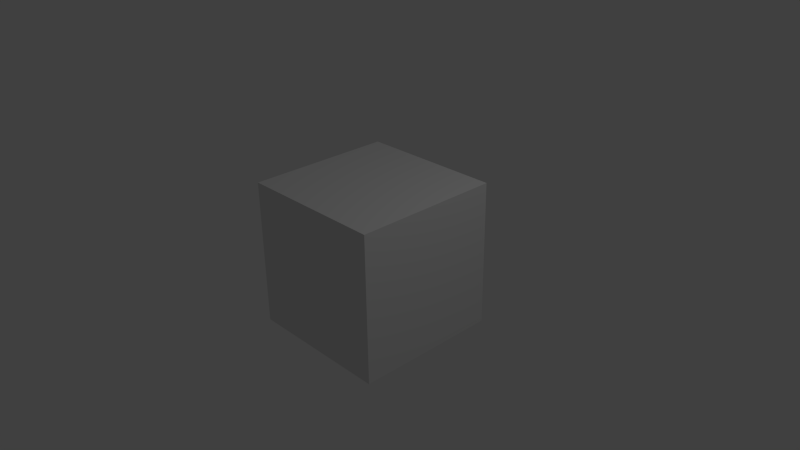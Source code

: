 # Source: pirategirl.blend  (saved by Blender 2.71.0; exported with 4.5.12 LTS)
import bpy
from mathutils import Matrix  # noqa: F401  (used for matrix-valued properties, if any)

bpy.ops.wm.read_factory_settings(use_empty=True)
scene = bpy.context.scene
scene.name = 'Scene'

# ---- collections
col_collection_1 = bpy.data.collections.new('Collection 1'); scene.collection.children.link(col_collection_1)

# ---- materials (node trees are filled in below, after node groups)
mat_material = bpy.data.materials.new('Material')
mat_material.alpha_threshold = 0.0
mat_material.use_transparent_shadow = False
mat_material.roughness = 0.5
mat_material.line_color = (0.0, 0.0, 0.0, 1.0)

# ---- material node trees

# ---- world
world_world = bpy.data.worlds.new('World'); scene.world = world_world
world_world.color = (0.05088, 0.05088, 0.05088)
world_world.use_sun_shadow = False
world_world.sun_shadow_jitter_overblur = 0.0
world_world.cycles.sampling_method = 'MANUAL'
world_world.cycles.sample_map_resolution = 256

# ---- cameras
cam_camera = bpy.data.cameras.new('Camera')
cam_camera.clip_end = 100.0
cam_camera.lens = 35.0
cam_camera.sensor_width = 32.0
cam_camera.sensor_height = 18.0
cam_camera.ortho_scale = 7.314
cam_camera.dof.focus_distance = 0.0
cam_camera.dof.aperture_fstop = 128.0

# ---- lights
light_lamp = bpy.data.lights.new('Lamp', 'POINT')
light_lamp.transmission_factor = 0.0
light_lamp.cutoff_distance = 30.0
light_lamp.energy = 100.0
light_lamp.shadow_buffer_clip_start = 1.001
light_lamp.shadow_soft_size = 0.1
light_lamp.shadow_maximum_resolution = 0.006
light_lamp.use_absolute_resolution = True
light_lamp.cycles.use_multiple_importance_sampling = False

# ---- meshes
me_cube = bpy.data.meshes.new('Cube')
me_cube.from_pydata([(1.0, 1.0, -1.0), (1.0, -1.0, -1.0), (-1.0, -1.0, -1.0), (-1.0, 1.0, -1.0), (1.0, 1.0, 1.0), (1.0, -1.0, 1.0), (-1.0, -1.0, 1.0), (-1.0, 1.0, 1.0)], [], [(0, 1, 2, 3), (4, 7, 6, 5), (0, 4, 5, 1), (1, 5, 6, 2), (2, 6, 7, 3), (4, 0, 3, 7)])
me_cube.materials.append(mat_material)
me_cube.use_remesh_preserve_volume = False
me_cube.use_remesh_preserve_attributes = False
me_cube.use_mirror_vertex_groups = False
me_cube.update()

# ---- objects
ob_front = bpy.data.objects.new('Front', None)
ob_cube = bpy.data.objects.new('Cube', me_cube)
ob_lamp = bpy.data.objects.new('Lamp', light_lamp)
ob_camera = bpy.data.objects.new('Camera', cam_camera)

# ---- transforms, parenting, visibility, modifiers, constraints
ob_front.location = (0.0, 0.0, 0.0)
ob_front.rotation_euler = (1.571, 2.22e-16, 2.22e-16)
ob_front.empty_display_type = 'IMAGE'
ob_front.empty_image_offset = (0.0, 0.0)
ob_front.lineart.crease_threshold = 0.0
ob_cube.location = (0.0, 0.0, 0.0)
ob_cube.lock_rotations_4d = False
ob_cube.empty_display_type = 'ARROWS'
ob_cube.lineart.crease_threshold = 0.0
ob_lamp.location = (4.076, 1.005, 5.904)
ob_lamp.rotation_euler = (0.6503, 0.05522, 1.866)
ob_lamp.lock_rotations_4d = False
ob_lamp.empty_display_type = 'ARROWS'
ob_lamp.color = (0.0, 0.0, 0.0, 0.0)
ob_lamp.lineart.crease_threshold = 0.0
ob_camera.location = (7.481, -6.508, 5.344)
ob_camera.rotation_euler = (1.109, 0.01082, 0.8149)
ob_camera.lock_rotations_4d = False
ob_camera.empty_display_type = 'ARROWS'
ob_camera.color = (0.0, 0.0, 0.0, 0.0)
ob_camera.display_type = 'WIRE'
ob_camera.lineart.crease_threshold = 0.0

# ---- collection membership
col_collection_1.objects.link(ob_front)
col_collection_1.objects.link(ob_cube)
col_collection_1.objects.link(ob_lamp)
col_collection_1.objects.link(ob_camera)

# ---- scene / render settings (as saved in the file)
scene.camera = ob_camera
scene.frame_start = 1; scene.frame_end = 250; scene.frame_set(0)
scene.render.engine = 'BLENDER_EEVEE_NEXT'
scene.render.resolution_percentage = 50
scene.render.dither_intensity = 0.0
scene.cycles.use_denoising = False
scene.cycles.samples = 10
scene.cycles.sampling_pattern = 'TABULATED_SOBOL'
scene.cycles.light_sampling_threshold = 0.0
scene.cycles.use_adaptive_sampling = False
scene.cycles.use_light_tree = False
scene.cycles.blur_glossy = 0.0
scene.cycles.volume_bounces = 1
scene.cycles.pixel_filter_type = 'GAUSSIAN'
scene.cycles.sample_clamp_indirect = 0.0
scene.view_settings.view_transform = 'Standard'
bpy.context.view_layer.update()
